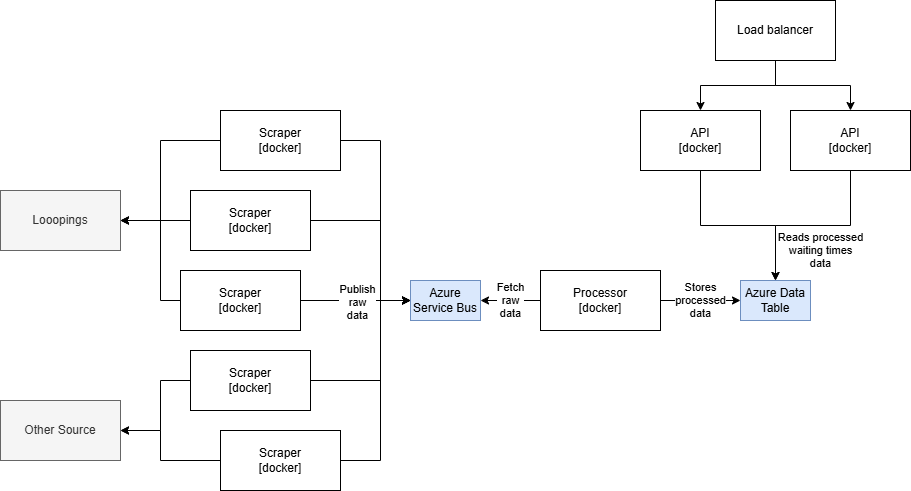

The diagram above was exported from draw.io. Its source (the exported page's mxGraphModel, read from the mxfile embedded in the PNG):
<mxGraphModel dx="2126" dy="2118" grid="1" gridSize="10" guides="1" tooltips="1" connect="1" arrows="1" fold="1" page="1" pageScale="1" pageWidth="827" pageHeight="1169" math="0" shadow="0">
  <root>
    <mxCell id="0" />
    <mxCell id="1" parent="0" />
    <mxCell id="e811CD-kVdlNk8FhSfKc-19" value="Reads processed&lt;div&gt;waiting times&lt;/div&gt;&lt;div&gt;data&lt;/div&gt;" style="edgeStyle=orthogonalEdgeStyle;rounded=0;orthogonalLoop=1;jettySize=auto;html=1;" parent="1" source="e811CD-kVdlNk8FhSfKc-3" target="e811CD-kVdlNk8FhSfKc-17" edge="1">
      <mxGeometry x="-0.0811" y="25" relative="1" as="geometry">
        <mxPoint as="offset" />
      </mxGeometry>
    </mxCell>
    <mxCell id="e811CD-kVdlNk8FhSfKc-11" style="edgeStyle=orthogonalEdgeStyle;rounded=0;orthogonalLoop=1;jettySize=auto;html=1;entryX=0;entryY=0.5;entryDx=0;entryDy=0;" parent="1" source="e811CD-kVdlNk8FhSfKc-1" target="e811CD-kVdlNk8FhSfKc-10" edge="1">
      <mxGeometry relative="1" as="geometry" />
    </mxCell>
    <mxCell id="e811CD-kVdlNk8FhSfKc-12" value="Publish&lt;div&gt;raw&lt;/div&gt;&lt;div&gt;data&lt;/div&gt;" style="edgeLabel;html=1;align=center;verticalAlign=middle;resizable=0;points=[];" parent="e811CD-kVdlNk8FhSfKc-11" vertex="1" connectable="0">
      <mxGeometry x="-0.3219" y="-1" relative="1" as="geometry">
        <mxPoint x="19" as="offset" />
      </mxGeometry>
    </mxCell>
    <mxCell id="7_be1yMwDwS5NmoDM4J4-21" style="edgeStyle=orthogonalEdgeStyle;rounded=0;orthogonalLoop=1;jettySize=auto;html=1;entryX=1;entryY=0.5;entryDx=0;entryDy=0;" parent="1" source="e811CD-kVdlNk8FhSfKc-1" target="7_be1yMwDwS5NmoDM4J4-16" edge="1">
      <mxGeometry relative="1" as="geometry">
        <Array as="points">
          <mxPoint x="40" y="270" />
          <mxPoint x="40" y="190" />
        </Array>
      </mxGeometry>
    </mxCell>
    <mxCell id="e811CD-kVdlNk8FhSfKc-1" value="Scraper&lt;div&gt;[docker]&lt;/div&gt;" style="rounded=0;whiteSpace=wrap;html=1;" parent="1" vertex="1">
      <mxGeometry x="60" y="240" width="120" height="60" as="geometry" />
    </mxCell>
    <mxCell id="e811CD-kVdlNk8FhSfKc-13" value="Fetch&lt;div&gt;raw&lt;/div&gt;&lt;div&gt;data&lt;/div&gt;" style="edgeStyle=orthogonalEdgeStyle;rounded=0;orthogonalLoop=1;jettySize=auto;html=1;" parent="1" source="e811CD-kVdlNk8FhSfKc-2" target="e811CD-kVdlNk8FhSfKc-10" edge="1">
      <mxGeometry relative="1" as="geometry" />
    </mxCell>
    <mxCell id="e811CD-kVdlNk8FhSfKc-18" value="Stores&lt;div&gt;processed&lt;/div&gt;&lt;div&gt;data&lt;/div&gt;" style="edgeStyle=orthogonalEdgeStyle;rounded=0;orthogonalLoop=1;jettySize=auto;html=1;" parent="1" source="e811CD-kVdlNk8FhSfKc-2" target="e811CD-kVdlNk8FhSfKc-17" edge="1">
      <mxGeometry relative="1" as="geometry" />
    </mxCell>
    <mxCell id="e811CD-kVdlNk8FhSfKc-2" value="&lt;div&gt;Processor&lt;/div&gt;&lt;div&gt;[docker]&lt;/div&gt;" style="rounded=0;whiteSpace=wrap;html=1;" parent="1" vertex="1">
      <mxGeometry x="420" y="240" width="120" height="60" as="geometry" />
    </mxCell>
    <mxCell id="e811CD-kVdlNk8FhSfKc-3" value="&lt;div&gt;API&lt;/div&gt;&lt;div&gt;[docker]&lt;/div&gt;" style="rounded=0;whiteSpace=wrap;html=1;" parent="1" vertex="1">
      <mxGeometry x="670" y="80" width="120" height="60" as="geometry" />
    </mxCell>
    <mxCell id="e811CD-kVdlNk8FhSfKc-10" value="Azure Service Bus" style="rounded=0;whiteSpace=wrap;html=1;fillColor=#dae8fc;strokeColor=#6c8ebf;" parent="1" vertex="1">
      <mxGeometry x="290" y="250" width="70" height="40" as="geometry" />
    </mxCell>
    <mxCell id="e811CD-kVdlNk8FhSfKc-17" value="Azure Data Table" style="rounded=0;whiteSpace=wrap;html=1;fillColor=#dae8fc;strokeColor=#6c8ebf;" parent="1" vertex="1">
      <mxGeometry x="620" y="250" width="70" height="40" as="geometry" />
    </mxCell>
    <mxCell id="7_be1yMwDwS5NmoDM4J4-6" style="edgeStyle=orthogonalEdgeStyle;rounded=0;orthogonalLoop=1;jettySize=auto;html=1;entryX=0;entryY=0.5;entryDx=0;entryDy=0;" parent="1" source="7_be1yMwDwS5NmoDM4J4-2" target="e811CD-kVdlNk8FhSfKc-10" edge="1">
      <mxGeometry relative="1" as="geometry">
        <Array as="points">
          <mxPoint x="260" y="190" />
          <mxPoint x="260" y="270" />
        </Array>
      </mxGeometry>
    </mxCell>
    <mxCell id="7_be1yMwDwS5NmoDM4J4-20" style="edgeStyle=orthogonalEdgeStyle;rounded=0;orthogonalLoop=1;jettySize=auto;html=1;" parent="1" source="7_be1yMwDwS5NmoDM4J4-2" target="7_be1yMwDwS5NmoDM4J4-16" edge="1">
      <mxGeometry relative="1" as="geometry" />
    </mxCell>
    <mxCell id="7_be1yMwDwS5NmoDM4J4-2" value="Scraper&lt;div&gt;[docker]&lt;/div&gt;" style="rounded=0;whiteSpace=wrap;html=1;" parent="1" vertex="1">
      <mxGeometry x="70" y="160" width="120" height="60" as="geometry" />
    </mxCell>
    <mxCell id="7_be1yMwDwS5NmoDM4J4-8" style="edgeStyle=orthogonalEdgeStyle;rounded=0;orthogonalLoop=1;jettySize=auto;html=1;entryX=0;entryY=0.5;entryDx=0;entryDy=0;" parent="1" source="7_be1yMwDwS5NmoDM4J4-3" target="e811CD-kVdlNk8FhSfKc-10" edge="1">
      <mxGeometry relative="1" as="geometry">
        <Array as="points">
          <mxPoint x="260" y="350" />
          <mxPoint x="260" y="270" />
        </Array>
      </mxGeometry>
    </mxCell>
    <mxCell id="7_be1yMwDwS5NmoDM4J4-18" style="edgeStyle=orthogonalEdgeStyle;rounded=0;orthogonalLoop=1;jettySize=auto;html=1;" parent="1" source="7_be1yMwDwS5NmoDM4J4-3" target="7_be1yMwDwS5NmoDM4J4-17" edge="1">
      <mxGeometry relative="1" as="geometry">
        <Array as="points">
          <mxPoint x="40" y="350" />
          <mxPoint x="40" y="400" />
        </Array>
      </mxGeometry>
    </mxCell>
    <mxCell id="7_be1yMwDwS5NmoDM4J4-3" value="Scraper&lt;div&gt;[docker]&lt;/div&gt;" style="rounded=0;whiteSpace=wrap;html=1;" parent="1" vertex="1">
      <mxGeometry x="70" y="320" width="120" height="60" as="geometry" />
    </mxCell>
    <mxCell id="7_be1yMwDwS5NmoDM4J4-9" style="edgeStyle=orthogonalEdgeStyle;rounded=0;orthogonalLoop=1;jettySize=auto;html=1;entryX=0;entryY=0.5;entryDx=0;entryDy=0;" parent="1" source="7_be1yMwDwS5NmoDM4J4-4" target="e811CD-kVdlNk8FhSfKc-10" edge="1">
      <mxGeometry relative="1" as="geometry">
        <Array as="points">
          <mxPoint x="260" y="430" />
          <mxPoint x="260" y="270" />
        </Array>
      </mxGeometry>
    </mxCell>
    <mxCell id="7_be1yMwDwS5NmoDM4J4-19" style="edgeStyle=orthogonalEdgeStyle;rounded=0;orthogonalLoop=1;jettySize=auto;html=1;" parent="1" source="7_be1yMwDwS5NmoDM4J4-4" target="7_be1yMwDwS5NmoDM4J4-17" edge="1">
      <mxGeometry relative="1" as="geometry">
        <Array as="points">
          <mxPoint x="40" y="430" />
          <mxPoint x="40" y="400" />
        </Array>
      </mxGeometry>
    </mxCell>
    <mxCell id="7_be1yMwDwS5NmoDM4J4-4" value="Scraper&lt;div&gt;[docker]&lt;/div&gt;" style="rounded=0;whiteSpace=wrap;html=1;" parent="1" vertex="1">
      <mxGeometry x="100" y="400" width="120" height="60" as="geometry" />
    </mxCell>
    <mxCell id="7_be1yMwDwS5NmoDM4J4-7" style="edgeStyle=orthogonalEdgeStyle;rounded=0;orthogonalLoop=1;jettySize=auto;html=1;entryX=0;entryY=0.5;entryDx=0;entryDy=0;" parent="1" source="7_be1yMwDwS5NmoDM4J4-5" target="e811CD-kVdlNk8FhSfKc-10" edge="1">
      <mxGeometry relative="1" as="geometry">
        <Array as="points">
          <mxPoint x="260" y="110" />
          <mxPoint x="260" y="270" />
        </Array>
      </mxGeometry>
    </mxCell>
    <mxCell id="7_be1yMwDwS5NmoDM4J4-22" style="edgeStyle=orthogonalEdgeStyle;rounded=0;orthogonalLoop=1;jettySize=auto;html=1;entryX=1;entryY=0.5;entryDx=0;entryDy=0;" parent="1" source="7_be1yMwDwS5NmoDM4J4-5" target="7_be1yMwDwS5NmoDM4J4-16" edge="1">
      <mxGeometry relative="1" as="geometry">
        <Array as="points">
          <mxPoint x="40" y="110" />
          <mxPoint x="40" y="190" />
        </Array>
      </mxGeometry>
    </mxCell>
    <mxCell id="7_be1yMwDwS5NmoDM4J4-5" value="Scraper&lt;div&gt;[docker]&lt;/div&gt;" style="rounded=0;whiteSpace=wrap;html=1;" parent="1" vertex="1">
      <mxGeometry x="100" y="80" width="120" height="60" as="geometry" />
    </mxCell>
    <mxCell id="7_be1yMwDwS5NmoDM4J4-11" style="edgeStyle=orthogonalEdgeStyle;rounded=0;orthogonalLoop=1;jettySize=auto;html=1;" parent="1" source="7_be1yMwDwS5NmoDM4J4-10" target="e811CD-kVdlNk8FhSfKc-17" edge="1">
      <mxGeometry relative="1" as="geometry" />
    </mxCell>
    <mxCell id="7_be1yMwDwS5NmoDM4J4-10" value="&lt;div&gt;API&lt;/div&gt;&lt;div&gt;[docker]&lt;/div&gt;" style="rounded=0;whiteSpace=wrap;html=1;" parent="1" vertex="1">
      <mxGeometry x="520" y="80" width="120" height="60" as="geometry" />
    </mxCell>
    <mxCell id="7_be1yMwDwS5NmoDM4J4-13" style="edgeStyle=orthogonalEdgeStyle;rounded=0;orthogonalLoop=1;jettySize=auto;html=1;" parent="1" source="7_be1yMwDwS5NmoDM4J4-12" target="7_be1yMwDwS5NmoDM4J4-10" edge="1">
      <mxGeometry relative="1" as="geometry" />
    </mxCell>
    <mxCell id="7_be1yMwDwS5NmoDM4J4-14" style="edgeStyle=orthogonalEdgeStyle;rounded=0;orthogonalLoop=1;jettySize=auto;html=1;" parent="1" source="7_be1yMwDwS5NmoDM4J4-12" target="e811CD-kVdlNk8FhSfKc-3" edge="1">
      <mxGeometry relative="1" as="geometry" />
    </mxCell>
    <mxCell id="7_be1yMwDwS5NmoDM4J4-12" value="&lt;div&gt;Load balancer&lt;/div&gt;" style="rounded=0;whiteSpace=wrap;html=1;" parent="1" vertex="1">
      <mxGeometry x="595" y="-30" width="120" height="60" as="geometry" />
    </mxCell>
    <mxCell id="7_be1yMwDwS5NmoDM4J4-16" value="Looopings" style="rounded=0;whiteSpace=wrap;html=1;fillColor=#f5f5f5;fontColor=#333333;strokeColor=#666666;" parent="1" vertex="1">
      <mxGeometry x="-120" y="160" width="120" height="60" as="geometry" />
    </mxCell>
    <mxCell id="7_be1yMwDwS5NmoDM4J4-17" value="Other Source" style="rounded=0;whiteSpace=wrap;html=1;fillColor=#f5f5f5;fontColor=#333333;strokeColor=#666666;" parent="1" vertex="1">
      <mxGeometry x="-120" y="370" width="120" height="60" as="geometry" />
    </mxCell>
  </root>
</mxGraphModel>